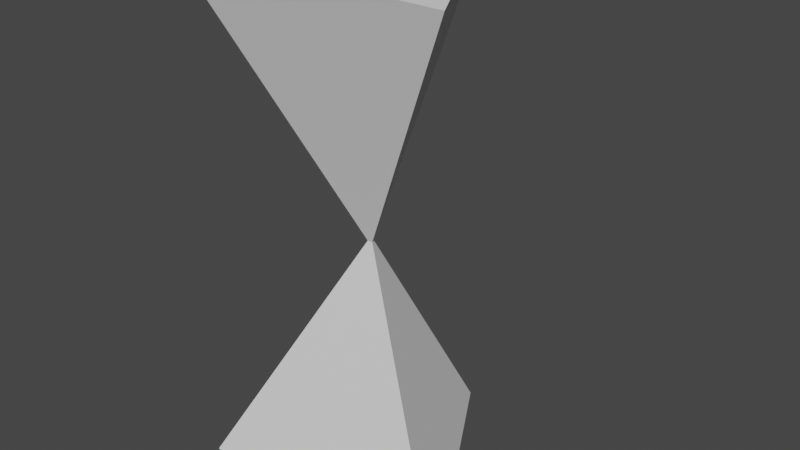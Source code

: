 # Source: Hourglass2.blend  (saved by Blender 2.82.7; exported with 4.5.12 LTS)
import bpy
from mathutils import Matrix  # noqa: F401  (used for matrix-valued properties, if any)

bpy.ops.wm.read_factory_settings(use_empty=True)
scene = bpy.context.scene
scene.name = 'Scene'

# ---- collections
col_collection = bpy.data.collections.new('Collection'); scene.collection.children.link(col_collection)

# ---- world
world_world = bpy.data.worlds.new('World'); scene.world = world_world
world_world.use_nodes = True; world_world.node_tree.nodes.clear()
_N = world_world.node_tree.nodes; _L = world_world.node_tree.links
n0 = _N.new('ShaderNodeOutputWorld'); n0.name = 'World Output'; n0.location = (300, 300)
n1 = _N.new('ShaderNodeBackground'); n1.name = 'Background'; n1.location = (10, 300)
n1.inputs[0].default_value = (0.05088, 0.05088, 0.05088, 1.0)
_L.new(n1.outputs[0], n0.inputs[0])
n0.is_active_output = True
world_world.color = (0.05088, 0.05088, 0.05088)
world_world.use_sun_shadow = False
world_world.sun_shadow_jitter_overblur = 0.0

# ---- meshes
me_x = bpy.data.meshes.new('円柱')
me_x.from_pydata([(0.0, 1.0, -1.0), (0.866, -0.5, -1.0), (-0.866, -0.5, -1.0), (-5.822e-08, 0.0188, 0.9682), (-0.01628, -0.0094, 0.9682), (0.01628, -0.0094, 0.9682), (1.21e-07, 1.0, 2.936), (-0.866, -0.5, 2.936), (0.866, -0.5, 2.936)], [], [(0, 3, 5, 1), (1, 5, 4, 2), (2, 4, 3, 0), (0, 1, 2), (6, 3, 4, 7), (7, 4, 5, 8), (8, 5, 3, 6), (6, 7, 8)])
_uv = me_x.uv_layers.new(name='UVマップ')
_uv.uv.foreach_set('vector', [1.0, 0.5, 0.6729, 0.9906, 0.6667, 0.9906, 0.6667, 0.5, 0.6667, 0.5, 0.3396, 0.9906, 0.3333, 0.9906, 0.3333, 0.5, 0.3333, 0.5, 0.006267, 0.9906, -5.96e-08, 0.9906, -5.96e-08, 0.5, 0.75, 0.49, 0.9578, 0.13, 0.5422, 0.13, 1.0, 0.5, 0.6729, 0.9906, 0.6667, 0.9906, 0.6667, 0.5, 0.6667, 0.5, 0.3396, 0.9906, 0.3333, 0.9906, 0.3333, 0.5, 0.3333, 0.5, 0.006267, 0.9906, -5.96e-08, 0.9906, -5.96e-08, 0.5, 0.75, 0.49, 0.9578, 0.13, 0.5422, 0.13])
me_x.use_remesh_fix_poles = True
me_x.use_remesh_preserve_attributes = False
me_x.use_mirror_vertex_groups = False
me_x.update()

# ---- objects
ob_x = bpy.data.objects.new('円柱', me_x)

# ---- transforms, parenting, visibility, modifiers, constraints
ob_x.location = (0.0, 0.0, 0.0)
ob_x.scale = (1.0, 1.0, 0.8012)
ob_x.lineart.crease_threshold = 0.0

# ---- collection membership
col_collection.objects.link(ob_x)

# ---- scene / render settings (as saved in the file)
scene.frame_start = 1; scene.frame_end = 250; scene.frame_set(1)
scene.render.engine = 'BLENDER_EEVEE_NEXT'
scene.cycles.use_denoising = False
scene.cycles.samples = 128
scene.cycles.sampling_pattern = 'TABULATED_SOBOL'
scene.cycles.use_adaptive_sampling = False
scene.cycles.use_light_tree = False
scene.view_settings.view_transform = 'Filmic'
bpy.context.view_layer.update()

# ---- added for rendering (the .blend has no active camera and no usable light): camera, sun
cam_auto = bpy.data.cameras.new('AutoCamera')
cam_auto.lens = 50.0
cam_auto.sensor_width = 36.0
cam_auto.clip_end = 1000.0
ob_auto_camera = bpy.data.objects.new('AutoCamera', cam_auto)
scene.collection.objects.link(ob_auto_camera)
ob_auto_camera.location = (3.6069, -4.07828, 3.66127)
ob_auto_camera.rotation_euler = (1.09748, -7.21219e-08, 0.694738)
scene.camera = ob_auto_camera
light_auto_sun = bpy.data.lights.new('AutoSun', 'SUN')
light_auto_sun.energy = 3.0
light_auto_sun.angle = 0.0523599
ob_auto_sun = bpy.data.objects.new('AutoSun', light_auto_sun)
scene.collection.objects.link(ob_auto_sun)
ob_auto_sun.rotation_euler = (0.872665, 0.174533, 0.523599)
bpy.context.view_layer.update()
